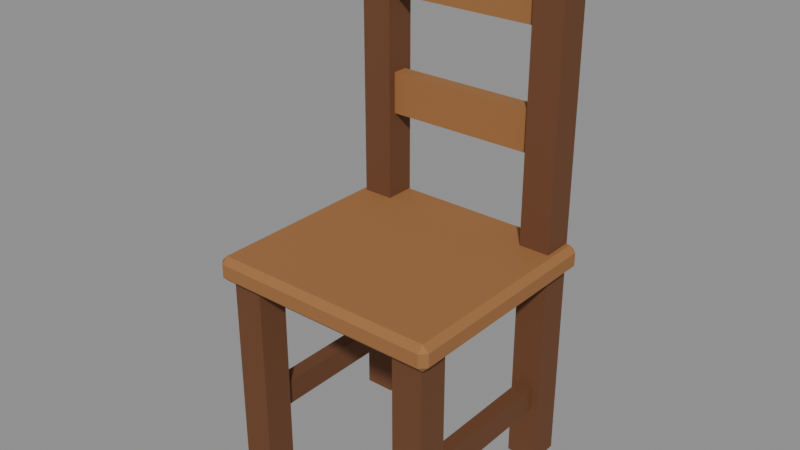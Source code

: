 # Source: chair.blend  (saved by Blender 5.2.44; exported with 4.5.12 LTS)
import bpy
from mathutils import Matrix  # noqa: F401  (used for matrix-valued properties, if any)

bpy.ops.wm.read_factory_settings(use_empty=True)
scene = bpy.context.scene
scene.name = 'Scene'

# ---- collections
col_chair = bpy.data.collections.new('Chair'); scene.collection.children.link(col_chair)

# ---- materials (node trees are filled in below, after node groups)
mat_wood = bpy.data.materials.new('Wood')
mat_wood.diffuse_color = (0.3325, 0.1441, 0.04519, 1.0)
mat_wood.roughness = 0.8
mat_dark_wood = bpy.data.materials.new('Dark wood')
mat_dark_wood.diffuse_color = (0.147, 0.05448, 0.01938, 1.0)
mat_dark_wood.roughness = 0.8

# ---- material node trees
mat_wood.use_nodes = True; mat_wood.node_tree.nodes.clear()
_N = mat_wood.node_tree.nodes; _L = mat_wood.node_tree.links
n0 = _N.new('ShaderNodeBsdfPrincipled'); n0.name = 'Principled BSDF'; n0.location = (-200, 100)
n0.inputs[0].default_value = (0.3325, 0.1441, 0.04519, 1.0)
n0.inputs[2].default_value = 0.8
n0.inputs[10].default_value = 0.005
n1 = _N.new('ShaderNodeOutputMaterial'); n1.name = 'Material Output'; n1.location = (200, 100)
_L.new(n0.outputs[0], n1.inputs[0])
n1.is_active_output = True
mat_dark_wood.use_nodes = True; mat_dark_wood.node_tree.nodes.clear()
_N = mat_dark_wood.node_tree.nodes; _L = mat_dark_wood.node_tree.links
n0 = _N.new('ShaderNodeBsdfPrincipled'); n0.name = 'Principled BSDF'; n0.location = (-200, 100)
n0.inputs[0].default_value = (0.147, 0.05448, 0.01938, 1.0)
n0.inputs[2].default_value = 0.8
n0.inputs[10].default_value = 0.005
n1 = _N.new('ShaderNodeOutputMaterial'); n1.name = 'Material Output'; n1.location = (200, 100)
_L.new(n0.outputs[0], n1.inputs[0])
n1.is_active_output = True

# ---- meshes
me_chair_seat = bpy.data.meshes.new('Chair seat')
me_chair_seat.from_pydata([(-0.23, -0.22, 0.4), (0.23, -0.22, 0.4), (0.23, 0.22, 0.4), (-0.23, 0.22, 0.4), (-0.23, -0.22, 0.45), (0.23, -0.22, 0.45), (0.23, 0.22, 0.45), (-0.23, 0.22, 0.45)], [], [(0, 3, 2, 1), (4, 5, 6, 7), (0, 1, 5, 4), (1, 2, 6, 5), (2, 3, 7, 6), (3, 0, 4, 7)])
me_chair_seat.materials.append(mat_wood)
me_chair_seat.update()
me_chair_legs = bpy.data.meshes.new('Chair legs')
me_chair_legs.from_pydata([(0.15, -0.2, 0.0), (0.21, -0.2, 0.0), (0.21, -0.14, 0.0), (0.15, -0.14, 0.0), (0.15, -0.2, 0.41), (0.21, -0.2, 0.41), (0.21, -0.14, 0.41), (0.15, -0.14, 0.41)], [], [(0, 3, 2, 1), (4, 5, 6, 7), (0, 1, 5, 4), (1, 2, 6, 5), (2, 3, 7, 6), (3, 0, 4, 7)])
me_chair_legs.materials.append(mat_dark_wood)
me_chair_legs.update()
me_chair_posts = bpy.data.meshes.new('Chair posts')
me_chair_posts.from_pydata([(0.15, 0.15, 0.0), (0.21, 0.15, 0.0), (0.21, 0.21, 0.0), (0.15, 0.21, 0.0), (0.15, 0.15, 1.0), (0.21, 0.15, 1.0), (0.21, 0.21, 1.0), (0.15, 0.21, 1.0)], [], [(0, 3, 2, 1), (4, 5, 6, 7), (0, 1, 5, 4), (1, 2, 6, 5), (2, 3, 7, 6), (3, 0, 4, 7)])
me_chair_posts.materials.append(mat_dark_wood)
me_chair_posts.update()
me_chair_slats = bpy.data.meshes.new('Chair slats')
me_chair_slats.from_pydata([(-0.18, 0.165, 0.62), (0.18, 0.165, 0.62), (0.18, 0.195, 0.62), (-0.18, 0.195, 0.62), (-0.18, 0.165, 0.7), (0.18, 0.165, 0.7), (0.18, 0.195, 0.7), (-0.18, 0.195, 0.7), (-0.18, 0.165, 0.845), (0.18, 0.165, 0.845), (0.18, 0.195, 0.845), (-0.18, 0.195, 0.845), (-0.18, 0.165, 0.955), (0.18, 0.165, 0.955), (0.18, 0.195, 0.955), (-0.18, 0.195, 0.955)], [], [(0, 3, 2, 1), (4, 5, 6, 7), (0, 1, 5, 4), (1, 2, 6, 5), (2, 3, 7, 6), (3, 0, 4, 7), (8, 11, 10, 9), (12, 13, 14, 15), (8, 9, 13, 12), (9, 10, 14, 13), (10, 11, 15, 14), (11, 8, 12, 15)])
me_chair_slats.materials.append(mat_wood)
me_chair_slats.update()
me_chair_stretchers = bpy.data.meshes.new('Chair stretchers')
me_chair_stretchers.from_pydata([(0.165, -0.17, 0.115), (0.195, -0.17, 0.115), (0.195, 0.18, 0.115), (0.165, 0.18, 0.115), (0.165, -0.17, 0.165), (0.195, -0.17, 0.165), (0.195, 0.18, 0.165), (0.165, 0.18, 0.165)], [], [(0, 3, 2, 1), (4, 5, 6, 7), (0, 1, 5, 4), (1, 2, 6, 5), (2, 3, 7, 6), (3, 0, 4, 7)])
me_chair_stretchers.materials.append(mat_dark_wood)
me_chair_stretchers.update()

# ---- objects
ob_chair_seat = bpy.data.objects.new('Chair seat', me_chair_seat)
ob_chair_legs = bpy.data.objects.new('Chair legs', me_chair_legs)
ob_chair_posts = bpy.data.objects.new('Chair posts', me_chair_posts)
ob_chair_slats = bpy.data.objects.new('Chair slats', me_chair_slats)
ob_chair_stretchers = bpy.data.objects.new('Chair stretchers', me_chair_stretchers)

# ---- transforms, parenting, visibility, modifiers, constraints
ob_chair_seat.location = (0.0, 0.0, 0.0)
_m = ob_chair_seat.modifiers.new('Bevel', 'BEVEL')
_m.width = 0.012
_m.width_pct = 0.012
_m.angle_limit = 0.6109
ob_chair_legs.location = (0.0, 0.0, 0.0)
_m = ob_chair_legs.modifiers.new('Mirror', 'MIRROR')
_m.use_mirror_merge = False
ob_chair_posts.location = (0.0, 0.0, 0.0)
_m = ob_chair_posts.modifiers.new('Mirror', 'MIRROR')
_m.use_mirror_merge = False
ob_chair_slats.location = (0.0, 0.0, 0.0)
ob_chair_stretchers.location = (0.0, 0.0, 0.0)
_m = ob_chair_stretchers.modifiers.new('Mirror', 'MIRROR')
_m.use_mirror_merge = False

# ---- collection membership
col_chair.objects.link(ob_chair_seat)
col_chair.objects.link(ob_chair_legs)
col_chair.objects.link(ob_chair_posts)
col_chair.objects.link(ob_chair_slats)
col_chair.objects.link(ob_chair_stretchers)

# ---- scene / render settings (as saved in the file)
scene.frame_start = 1; scene.frame_end = 24; scene.frame_set(1)
scene.render.engine = 'BLENDER_EEVEE_NEXT'
scene.render.bake_bias = 0.0
scene.render.bake_samples = 0
scene.render.compositor_device = 'GPU'
scene.eevee.use_volume_custom_range = False
scene.eevee.fast_gi_thickness_near = 0.1
scene.eevee.fast_gi_thickness_far = 0.0
scene.eevee.ray_tracing_options.screen_trace_thickness = 0.1
bpy.context.view_layer.update()

# ---- added for rendering (the .blend has no active camera and no usable light): camera, sun + grey world if the file has none
cam_auto = bpy.data.cameras.new('AutoCamera')
cam_auto.lens = 50.0
cam_auto.sensor_width = 36.0
cam_auto.clip_end = 1000.0
ob_auto_camera = bpy.data.objects.new('AutoCamera', cam_auto)
scene.collection.objects.link(ob_auto_camera)
ob_auto_camera.location = (1.09677, -1.31613, 1.37742)
ob_auto_camera.rotation_euler = (1.09748, -7.21219e-08, 0.694738)
scene.camera = ob_auto_camera
light_auto_sun = bpy.data.lights.new('AutoSun', 'SUN')
light_auto_sun.energy = 3.0
light_auto_sun.angle = 0.0523599
ob_auto_sun = bpy.data.objects.new('AutoSun', light_auto_sun)
scene.collection.objects.link(ob_auto_sun)
ob_auto_sun.rotation_euler = (0.872665, 0.174533, 0.523599)
if scene.world is None:
    world_auto = bpy.data.worlds.new('AutoWorld')
    world_auto.color = (0.3, 0.3, 0.3)
    scene.world = world_auto
bpy.context.view_layer.update()
